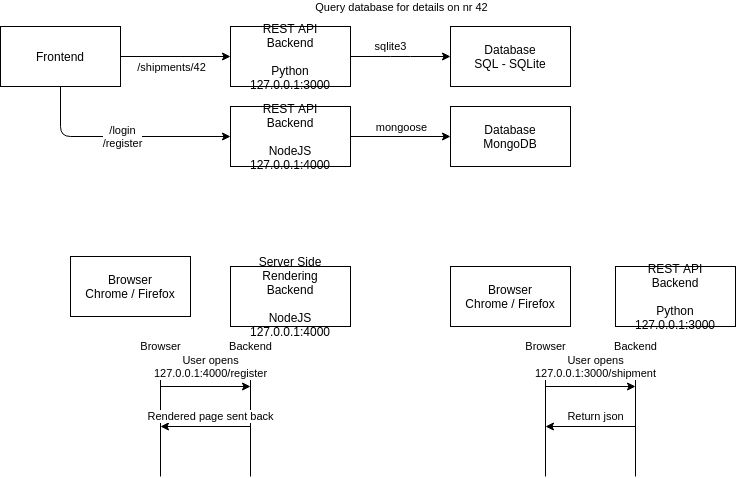

The diagram above was exported from draw.io. Its source (the exported page's mxGraphModel, read from the mxfile embedded in the PNG):
<mxGraphModel dx="574" dy="354" grid="1" gridSize="10" guides="1" tooltips="1" connect="1" arrows="1" fold="1" page="1" pageScale="1" pageWidth="850" pageHeight="1100" math="0" shadow="0">
  <root>
    <mxCell id="0" />
    <mxCell id="1" parent="0" />
    <mxCell id="5" style="edgeStyle=none;html=1;exitX=1;exitY=0.5;exitDx=0;exitDy=0;" edge="1" parent="1" source="2" target="4">
      <mxGeometry relative="1" as="geometry" />
    </mxCell>
    <mxCell id="6" value="/shipments/42" style="edgeLabel;html=1;align=center;verticalAlign=middle;resizable=0;points=[];" vertex="1" connectable="0" parent="5">
      <mxGeometry x="-0.24" y="-3" relative="1" as="geometry">
        <mxPoint x="8" y="7" as="offset" />
      </mxGeometry>
    </mxCell>
    <mxCell id="13" style="edgeStyle=none;html=1;entryX=0;entryY=0.5;entryDx=0;entryDy=0;" edge="1" parent="1" source="2" target="10">
      <mxGeometry relative="1" as="geometry">
        <Array as="points">
          <mxPoint x="100" y="150" />
        </Array>
      </mxGeometry>
    </mxCell>
    <mxCell id="14" value="/login&lt;br&gt;/register" style="edgeLabel;html=1;align=center;verticalAlign=middle;resizable=0;points=[];" vertex="1" connectable="0" parent="13">
      <mxGeometry x="0.0073" y="1" relative="1" as="geometry">
        <mxPoint as="offset" />
      </mxGeometry>
    </mxCell>
    <mxCell id="2" value="Frontend" style="rounded=0;whiteSpace=wrap;html=1;" vertex="1" parent="1">
      <mxGeometry x="40" y="40" width="120" height="60" as="geometry" />
    </mxCell>
    <mxCell id="3" value="Database&lt;br&gt;SQL - SQLite" style="rounded=0;whiteSpace=wrap;html=1;" vertex="1" parent="1">
      <mxGeometry x="490" y="40" width="120" height="60" as="geometry" />
    </mxCell>
    <mxCell id="7" value="sqlite3" style="edgeStyle=none;html=1;entryX=0;entryY=0.5;entryDx=0;entryDy=0;" edge="1" parent="1" source="4" target="3">
      <mxGeometry x="-0.2" y="10" relative="1" as="geometry">
        <Array as="points">
          <mxPoint x="440" y="70" />
        </Array>
        <mxPoint as="offset" />
      </mxGeometry>
    </mxCell>
    <mxCell id="8" value="Query database for details on nr 42" style="edgeLabel;html=1;align=center;verticalAlign=middle;resizable=0;points=[];" vertex="1" connectable="0" parent="7">
      <mxGeometry x="-0.404" y="1" relative="1" as="geometry">
        <mxPoint x="20" y="-49" as="offset" />
      </mxGeometry>
    </mxCell>
    <mxCell id="4" value="REST API&lt;br&gt;Backend&lt;br&gt;&lt;br&gt;Python&lt;br&gt;127.0.0.1:3000" style="rounded=0;whiteSpace=wrap;html=1;" vertex="1" parent="1">
      <mxGeometry x="270" y="40" width="120" height="60" as="geometry" />
    </mxCell>
    <mxCell id="9" value="Database&lt;br&gt;MongoDB" style="rounded=0;whiteSpace=wrap;html=1;" vertex="1" parent="1">
      <mxGeometry x="490" y="120" width="120" height="60" as="geometry" />
    </mxCell>
    <mxCell id="11" style="edgeStyle=none;html=1;" edge="1" parent="1" source="10" target="9">
      <mxGeometry relative="1" as="geometry" />
    </mxCell>
    <mxCell id="12" value="mongoose" style="edgeLabel;html=1;align=center;verticalAlign=middle;resizable=0;points=[];" vertex="1" connectable="0" parent="11">
      <mxGeometry x="0.336" y="2" relative="1" as="geometry">
        <mxPoint x="-17" y="-8" as="offset" />
      </mxGeometry>
    </mxCell>
    <mxCell id="10" value="REST API&lt;br&gt;Backend&lt;br&gt;&lt;br&gt;NodeJS&lt;br&gt;127.0.0.1:4000" style="rounded=0;whiteSpace=wrap;html=1;" vertex="1" parent="1">
      <mxGeometry x="270" y="120" width="120" height="60" as="geometry" />
    </mxCell>
    <mxCell id="15" value="Browser&lt;br&gt;Chrome / Firefox" style="rounded=0;whiteSpace=wrap;html=1;" vertex="1" parent="1">
      <mxGeometry x="110" y="270" width="120" height="60" as="geometry" />
    </mxCell>
    <mxCell id="16" value="Server Side Rendering&lt;br&gt;Backend&lt;br&gt;&lt;br&gt;NodeJS&lt;br&gt;127.0.0.1:4000" style="rounded=0;whiteSpace=wrap;html=1;" vertex="1" parent="1">
      <mxGeometry x="270" y="280" width="120" height="60" as="geometry" />
    </mxCell>
    <mxCell id="17" value="Browser" style="endArrow=none;html=1;" edge="1" parent="1">
      <mxGeometry x="1" y="10" width="50" height="50" relative="1" as="geometry">
        <mxPoint x="200" y="490" as="sourcePoint" />
        <mxPoint x="200" y="370" as="targetPoint" />
        <mxPoint x="10" y="-10" as="offset" />
      </mxGeometry>
    </mxCell>
    <mxCell id="18" value="Backend" style="endArrow=none;html=1;" edge="1" parent="1">
      <mxGeometry x="1" y="10" width="50" height="50" relative="1" as="geometry">
        <mxPoint x="290" y="490" as="sourcePoint" />
        <mxPoint x="290" y="370" as="targetPoint" />
        <mxPoint x="10" y="-10" as="offset" />
      </mxGeometry>
    </mxCell>
    <mxCell id="19" value="User opens&lt;br&gt;127.0.0.1:4000/register" style="endArrow=classic;html=1;" edge="1" parent="1">
      <mxGeometry x="0.1111" y="20" width="50" height="50" relative="1" as="geometry">
        <mxPoint x="200" y="400" as="sourcePoint" />
        <mxPoint x="290" y="400" as="targetPoint" />
        <mxPoint as="offset" />
      </mxGeometry>
    </mxCell>
    <mxCell id="20" value="Rendered page sent back" style="endArrow=classic;html=1;" edge="1" parent="1">
      <mxGeometry x="-0.1111" y="-10" width="50" height="50" relative="1" as="geometry">
        <mxPoint x="290" y="440" as="sourcePoint" />
        <mxPoint x="200" y="440" as="targetPoint" />
        <mxPoint as="offset" />
      </mxGeometry>
    </mxCell>
    <mxCell id="21" value="Browser&lt;br&gt;Chrome / Firefox" style="rounded=0;whiteSpace=wrap;html=1;" vertex="1" parent="1">
      <mxGeometry x="490" y="280" width="120" height="60" as="geometry" />
    </mxCell>
    <mxCell id="22" value="REST API&lt;br&gt;Backend&lt;br&gt;&lt;br&gt;Python&lt;br&gt;127.0.0.1:3000" style="rounded=0;whiteSpace=wrap;html=1;" vertex="1" parent="1">
      <mxGeometry x="655" y="280" width="120" height="60" as="geometry" />
    </mxCell>
    <mxCell id="23" value="Browser" style="endArrow=none;html=1;" edge="1" parent="1">
      <mxGeometry x="1" y="10" width="50" height="50" relative="1" as="geometry">
        <mxPoint x="585" y="490" as="sourcePoint" />
        <mxPoint x="585" y="370" as="targetPoint" />
        <mxPoint x="10" y="-10" as="offset" />
      </mxGeometry>
    </mxCell>
    <mxCell id="24" value="Backend" style="endArrow=none;html=1;" edge="1" parent="1">
      <mxGeometry x="1" y="10" width="50" height="50" relative="1" as="geometry">
        <mxPoint x="675" y="490" as="sourcePoint" />
        <mxPoint x="675" y="370" as="targetPoint" />
        <mxPoint x="10" y="-10" as="offset" />
      </mxGeometry>
    </mxCell>
    <mxCell id="25" value="User opens&lt;br&gt;127.0.0.1:3000/shipment" style="endArrow=classic;html=1;" edge="1" parent="1">
      <mxGeometry x="0.1111" y="20" width="50" height="50" relative="1" as="geometry">
        <mxPoint x="585" y="400" as="sourcePoint" />
        <mxPoint x="675" y="400" as="targetPoint" />
        <mxPoint as="offset" />
      </mxGeometry>
    </mxCell>
    <mxCell id="26" value="Return json" style="endArrow=classic;html=1;" edge="1" parent="1">
      <mxGeometry x="-0.1111" y="-10" width="50" height="50" relative="1" as="geometry">
        <mxPoint x="675" y="440" as="sourcePoint" />
        <mxPoint x="585" y="440" as="targetPoint" />
        <mxPoint as="offset" />
      </mxGeometry>
    </mxCell>
  </root>
</mxGraphModel>